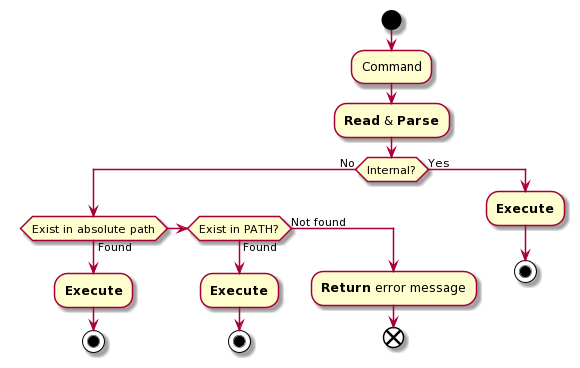

The diagram above was rendered by PlantUML. Its source (embedded in the PNG):
@startuml
start
:Command;
:**Read** & **Parse**;
if (Internal?) then (No)
    if (Exist in absolute path) then (Found)
        :**Execute**;
        stop
    elseif (Exist in PATH?) then (Found)
        :**Execute**;
        stop
    else (Not found)
        :**Return** error message;
        end
    endif
else (Yes)
    :**Execute**;
    stop
endif
@enduml